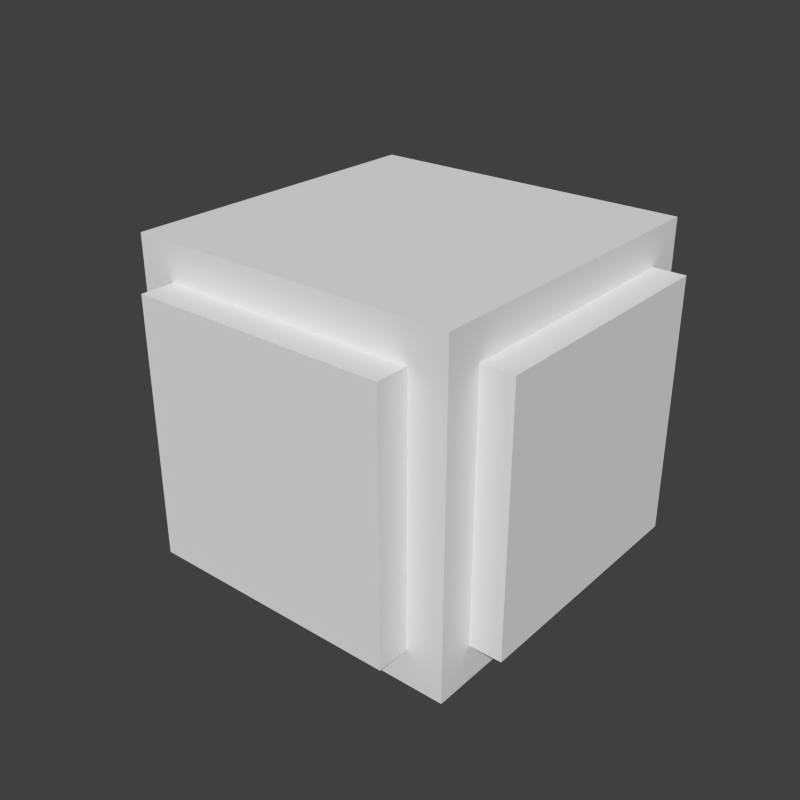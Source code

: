 # Source: cloudsentry_minicloud.blend  (saved by Blender 2.79.0; exported with 4.5.12 LTS)
import bpy
from mathutils import Matrix  # noqa: F401  (used for matrix-valued properties, if any)

bpy.ops.wm.read_factory_settings(use_empty=True)
scene = bpy.context.scene
scene.name = 'Scene'

# ---- collections
col_collection_1 = bpy.data.collections.new('Collection 1'); scene.collection.children.link(col_collection_1)

# ---- world
world_world = bpy.data.worlds.new('World'); scene.world = world_world
world_world.color = (0.05088, 0.05088, 0.05088)
world_world.use_sun_shadow = False
world_world.sun_shadow_jitter_overblur = 0.0
world_world.cycles.sampling_method = 'NONE'
world_world.cycles.sample_map_resolution = 256

# ---- meshes
me_cube_001 = bpy.data.meshes.new('Cube.001')
me_cube_001.from_pydata([(-1.0, -1.0, -1.0), (-1.0, -1.0, 1.0), (-1.0, 1.0, -1.0), (-1.0, 1.0, 1.0), (1.0, -1.0, -1.0), (1.0, -1.0, 1.0), (1.0, 1.0, -1.0), (1.0, 1.0, 1.0)], [], [(0, 1, 3, 2), (2, 3, 7, 6), (6, 7, 5, 4), (4, 5, 1, 0), (2, 6, 4, 0), (7, 3, 1, 5)])
_uv = me_cube_001.uv_layers.new(name='UVMap')
_uv.uv.foreach_set('vector', [0.6719, 0.3125, 0.6719, 0.5312, 0.5625, 0.5312, 0.5625, 0.3125, 0.8125, 0.3125, 0.8125, 0.5312, 0.7969, 0.5312, 0.7969, 0.3125, 0.7969, 0.3125, 0.7969, 0.5312, 0.6875, 0.5312, 0.6875, 0.3125, 0.6875, 0.3125, 0.6875, 0.5312, 0.6719, 0.5312, 0.6719, 0.3125, 0.7031, 0.75, 0.6875, 0.75, 0.6875, 0.5312, 0.7031, 0.5312, 0.6875, 0.75, 0.6719, 0.75, 0.6719, 0.5312, 0.6875, 0.5312])
me_cube_001.use_remesh_preserve_volume = False
me_cube_001.use_remesh_preserve_attributes = False
me_cube_001.use_mirror_vertex_groups = False
me_cube_001.update()
me_cube_003 = bpy.data.meshes.new('Cube.003')
me_cube_003.from_pydata([(-1.0, -1.0, -1.0), (-1.0, -1.0, 1.0), (-1.0, 1.0, -1.0), (-1.0, 1.0, 1.0), (1.0, -1.0, -1.0), (1.0, -1.0, 1.0), (1.0, 1.0, -1.0), (1.0, 1.0, 1.0)], [], [(0, 1, 3, 2), (2, 3, 7, 6), (6, 7, 5, 4), (4, 5, 1, 0), (2, 6, 4, 0), (7, 3, 1, 5)])
_uv = me_cube_003.uv_layers.new(name='UVMap')
_uv.uv.foreach_set('vector', [0.6719, 0.3125, 0.6719, 0.5312, 0.5625, 0.5312, 0.5625, 0.3125, 0.8125, 0.3125, 0.8125, 0.5312, 0.7969, 0.5312, 0.7969, 0.3125, 0.7969, 0.3125, 0.7969, 0.5312, 0.6875, 0.5312, 0.6875, 0.3125, 0.6875, 0.3125, 0.6875, 0.5312, 0.6719, 0.5312, 0.6719, 0.3125, 0.7031, 0.75, 0.6875, 0.75, 0.6875, 0.5312, 0.7031, 0.5312, 0.6875, 0.75, 0.6719, 0.75, 0.6719, 0.5312, 0.6875, 0.5312])
me_cube_003.use_remesh_preserve_volume = False
me_cube_003.use_remesh_preserve_attributes = False
me_cube_003.use_mirror_vertex_groups = False
me_cube_003.update()
me_cube_002 = bpy.data.meshes.new('Cube.002')
me_cube_002.from_pydata([(-1.0, -1.0, -1.0), (-1.0, -1.0, 1.0), (-1.0, 1.0, -1.0), (-1.0, 1.0, 1.0), (1.0, -1.0, -1.0), (1.0, -1.0, 1.0), (1.0, 1.0, -1.0), (1.0, 1.0, 1.0)], [], [(0, 1, 3, 2), (2, 3, 7, 6), (6, 7, 5, 4), (4, 5, 1, 0), (2, 6, 4, 0), (7, 3, 1, 5)])
_uv = me_cube_002.uv_layers.new(name='UVMap')
_uv.uv.foreach_set('vector', [0.5781, 0.75, 0.5781, 0.9688, 0.5625, 0.9688, 0.5625, 0.75, 0.8125, 0.75, 0.8125, 0.9688, 0.7031, 0.9688, 0.7031, 0.75, 0.7031, 0.75, 0.7031, 0.9688, 0.6875, 0.9688, 0.6875, 0.75, 0.6875, 0.75, 0.6875, 0.9688, 0.5781, 0.9688, 0.5781, 0.75, 0.7969, 1.0, 0.6875, 1.0, 0.6875, 0.9688, 0.7969, 0.9688, 0.6875, 1.0, 0.5781, 1.0, 0.5781, 0.9688, 0.6875, 0.9688])
me_cube_002.use_remesh_preserve_volume = False
me_cube_002.use_remesh_preserve_attributes = False
me_cube_002.use_mirror_vertex_groups = False
me_cube_002.update()
me_cube = bpy.data.meshes.new('Cube')
me_cube.from_pydata([(-1.0, -1.0, -1.0), (-1.0, -1.0, 1.0), (-1.0, 1.0, -1.0), (-1.0, 1.0, 1.0), (1.0, -1.0, -1.0), (1.0, -1.0, 1.0), (1.0, 1.0, -1.0), (1.0, 1.0, 1.0)], [], [(0, 1, 3, 2), (2, 3, 7, 6), (6, 7, 5, 4), (4, 5, 1, 0), (2, 6, 4, 0), (7, 3, 1, 5)])
_uv = me_cube.uv_layers.new(name='UVMap')
_uv.uv.foreach_set('vector', [0.1406, 0.4375, 0.1406, 0.7188, 0.0, 0.7188, 0.0, 0.4375, 0.5625, 0.4375, 0.5625, 0.7188, 0.4219, 0.7188, 0.4219, 0.4375, 0.4219, 0.4375, 0.4219, 0.7188, 0.2812, 0.7188, 0.2812, 0.4375, 0.2812, 0.4375, 0.2812, 0.7188, 0.1406, 0.7188, 0.1406, 0.4375, 0.4219, 1.0, 0.2812, 1.0, 0.2812, 0.7188, 0.4219, 0.7188, 0.2812, 1.0, 0.1406, 1.0, 0.1406, 0.7188, 0.2812, 0.7188])
me_cube.use_remesh_preserve_volume = False
me_cube.use_remesh_preserve_attributes = False
me_cube.use_mirror_vertex_groups = False
me_cube.update()

# ---- objects
ob_cube_003 = bpy.data.objects.new('Cube.003', me_cube_001)
ob_cube_002 = bpy.data.objects.new('Cube.002', me_cube_003)
ob_cube_001 = bpy.data.objects.new('Cube.001', me_cube_002)
ob_cube = bpy.data.objects.new('Cube', me_cube)

# ---- transforms, parenting, visibility, modifiers, constraints
ob_cube_003.location = (0.974, 0.0, 0.9246)
ob_cube_003.scale = (0.1, 0.7, 0.7)
ob_cube_003.lineart.crease_threshold = 0.0
ob_cube_002.location = (-0.9987, 0.0, 0.9246)
ob_cube_002.scale = (0.1, 0.7, 0.7)
ob_cube_002.lineart.crease_threshold = 0.0
ob_cube_001.location = (0.0, -0.9822, 0.9246)
ob_cube_001.scale = (0.7, 0.1, 0.7)
ob_cube_001.lineart.crease_threshold = 0.0
ob_cube.location = (0.0, 0.0, 0.9246)
ob_cube.scale = (0.9, 0.9, 0.9)
ob_cube.lineart.crease_threshold = 0.0

# ---- collection membership
col_collection_1.objects.link(ob_cube_003)
col_collection_1.objects.link(ob_cube_002)
col_collection_1.objects.link(ob_cube_001)
col_collection_1.objects.link(ob_cube)

# ---- scene / render settings (as saved in the file)
scene.frame_start = 1; scene.frame_end = 250; scene.frame_set(1)
scene.render.engine = 'BLENDER_EEVEE_NEXT'
scene.render.resolution_x = 400
scene.render.resolution_y = 400
scene.render.dither_intensity = 0.0
scene.render.film_transparent = True
scene.cycles.use_denoising = False
scene.cycles.samples = 10
scene.cycles.sampling_pattern = 'TABULATED_SOBOL'
scene.cycles.light_sampling_threshold = 0.0
scene.cycles.use_adaptive_sampling = False
scene.cycles.use_light_tree = False
scene.cycles.blur_glossy = 0.0
scene.cycles.pixel_filter_type = 'GAUSSIAN'
scene.cycles.sample_clamp_indirect = 0.0
scene.view_settings.view_transform = 'Standard'
bpy.context.view_layer.update()

# ---- added for rendering (the .blend has no active camera and no usable light): camera, sun
cam_auto = bpy.data.cameras.new('AutoCamera')
cam_auto.lens = 50.0
cam_auto.sensor_width = 36.0
cam_auto.clip_end = 1000.0
ob_auto_camera = bpy.data.objects.new('AutoCamera', cam_auto)
scene.collection.objects.link(ob_auto_camera)
ob_auto_camera.location = (3.17794, -3.91949, 3.47686)
ob_auto_camera.rotation_euler = (1.09748, -7.21219e-08, 0.694738)
scene.camera = ob_auto_camera
light_auto_sun = bpy.data.lights.new('AutoSun', 'SUN')
light_auto_sun.energy = 3.0
light_auto_sun.angle = 0.0523599
ob_auto_sun = bpy.data.objects.new('AutoSun', light_auto_sun)
scene.collection.objects.link(ob_auto_sun)
ob_auto_sun.rotation_euler = (0.872665, 0.174533, 0.523599)
bpy.context.view_layer.update()
